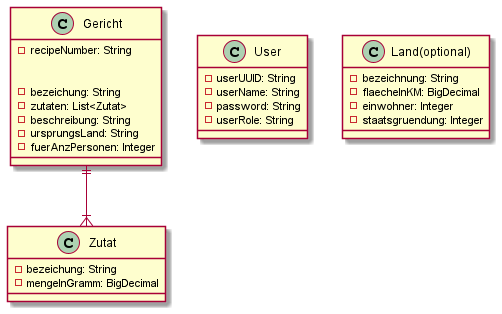

The diagram above was rendered by PlantUML. Its source (embedded in the PNG):
@startuml
'https://plantuml.com/class-diagram

class Gericht {
-recipeNumber: String


-bezeichung: String
-zutaten: List<Zutat>
-beschreibung: String
-ursprungsLand: String
-fuerAnzPersonen: Integer

}

class Zutat{
-bezeichung: String
-mengeInGramm: BigDecimal
}

Gericht ||--|{ Zutat

class User{
-userUUID: String
-userName: String
-password: String
-userRole: String
}

class Land(optional){
-bezeichnung: String
-flaecheInKM: BigDecimal
-einwohner: Integer
-staatsgruendung: Integer
}

@enduml